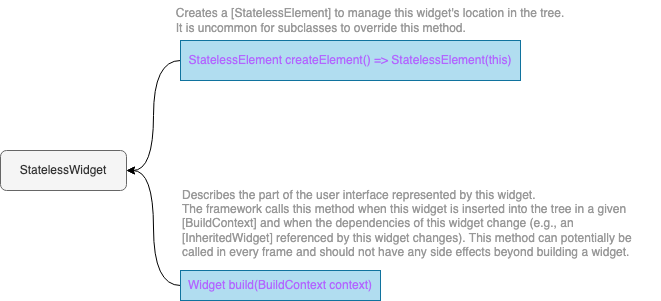

The diagram above was exported from draw.io. Its source (the exported page's mxGraphModel, read from the mxfile embedded in the PNG):
<mxGraphModel dx="3720" dy="1153" grid="1" gridSize="10" guides="1" tooltips="1" connect="1" arrows="1" fold="1" page="1" pageScale="1" pageWidth="827" pageHeight="1169" math="0" shadow="0">
  <root>
    <mxCell id="0" />
    <mxCell id="1" parent="0" />
    <mxCell id="IMse6pgUshdmRkqvDbKR-1" value="StatelessWidget" style="rounded=1;whiteSpace=wrap;html=1;fillColor=#f5f5f5;fontColor=#333333;strokeColor=#666666;" vertex="1" parent="1">
      <mxGeometry x="-1510" y="450" width="126" height="40" as="geometry" />
    </mxCell>
    <mxCell id="IMse6pgUshdmRkqvDbKR-2" style="rounded=0;orthogonalLoop=1;jettySize=auto;html=1;exitX=0;exitY=0.5;exitDx=0;exitDy=0;entryX=1;entryY=0.5;entryDx=0;entryDy=0;edgeStyle=orthogonalEdgeStyle;curved=1;" edge="1" parent="1" source="IMse6pgUshdmRkqvDbKR-3" target="IMse6pgUshdmRkqvDbKR-1">
      <mxGeometry relative="1" as="geometry" />
    </mxCell>
    <mxCell id="IMse6pgUshdmRkqvDbKR-3" value="&lt;font color=&quot;#b266ff&quot;&gt;StatelessElement createElement() =&amp;gt; StatelessElement(this)&lt;/font&gt;" style="rounded=0;whiteSpace=wrap;html=1;strokeColor=#10739e;fillColor=#b1ddf0;gradientColor=none;" vertex="1" parent="1">
      <mxGeometry x="-1330" y="340" width="340" height="40" as="geometry" />
    </mxCell>
    <mxCell id="IMse6pgUshdmRkqvDbKR-4" style="edgeStyle=orthogonalEdgeStyle;rounded=0;orthogonalLoop=1;jettySize=auto;html=1;exitX=0;exitY=0.5;exitDx=0;exitDy=0;entryX=1;entryY=0.5;entryDx=0;entryDy=0;curved=1;" edge="1" parent="1" source="IMse6pgUshdmRkqvDbKR-5" target="IMse6pgUshdmRkqvDbKR-1">
      <mxGeometry relative="1" as="geometry" />
    </mxCell>
    <mxCell id="IMse6pgUshdmRkqvDbKR-5" value="&lt;font color=&quot;#b266ff&quot;&gt;Widget build(BuildContext context)&lt;/font&gt;" style="rounded=0;whiteSpace=wrap;html=1;strokeColor=#10739e;fillColor=#b1ddf0;" vertex="1" parent="1">
      <mxGeometry x="-1330" y="570" width="200" height="30" as="geometry" />
    </mxCell>
    <mxCell id="IMse6pgUshdmRkqvDbKR-6" value="&lt;div style=&quot;text-align: left;&quot;&gt;&lt;span style=&quot;background-color: initial;&quot;&gt;&lt;font color=&quot;#999999&quot;&gt;Creates a [StatelessElement] to manage this widget's location in the tree.&lt;/font&gt;&lt;/span&gt;&lt;/div&gt;&lt;div style=&quot;text-align: left;&quot;&gt;&lt;span style=&quot;background-color: initial;&quot;&gt;&lt;font color=&quot;#999999&quot;&gt;It is uncommon for subclasses to override this method.&lt;/font&gt;&lt;/span&gt;&lt;/div&gt;" style="text;html=1;strokeColor=none;fillColor=none;align=center;verticalAlign=middle;whiteSpace=wrap;rounded=0;" vertex="1" parent="1">
      <mxGeometry x="-1360" y="300" width="440" height="40" as="geometry" />
    </mxCell>
    <mxCell id="IMse6pgUshdmRkqvDbKR-7" value="&lt;font color=&quot;#999999&quot;&gt;Describes the part of the user interface represented by this widget. &lt;br&gt;The framework calls this method when this widget is inserted into the tree in a given [BuildContext] and when the dependencies of this widget change (e.g., an [InheritedWidget] referenced by this widget changes). This method can potentially be called in every frame and should not have any side effects beyond building a widget.&lt;/font&gt;" style="text;html=1;strokeColor=none;fillColor=none;align=left;verticalAlign=middle;whiteSpace=wrap;rounded=0;" vertex="1" parent="1">
      <mxGeometry x="-1330" y="480" width="480" height="85" as="geometry" />
    </mxCell>
  </root>
</mxGraphModel>